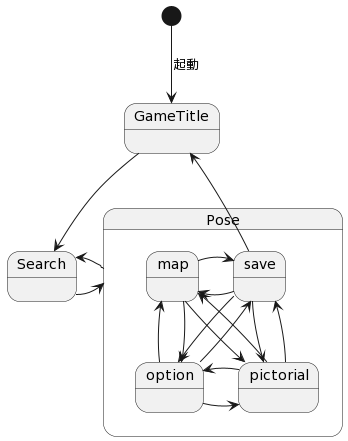

The diagram above was rendered by PlantUML. Its source (embedded in the PNG):
@startuml
state GameTitle{

    }

    state Search {
        
    }

    state Pose {
        state save
        state option
        state pictorial
        state map

        save -down-> option
        save -down-> pictorial
        save -left-> map
        option -right-> pictorial
        option -up-> save
        option -up-> map
        pictorial -up-> save
        pictorial -left-> option
        pictorial --> map
        map -right-> save
        map -down-> option
        map --> pictorial
        
    }

    [*] --> GameTitle :起動
    GameTitle -down-> Search
    Search -right-> Pose
    Pose -left-> Search
    Pose.save -up-> GameTitle
@enduml